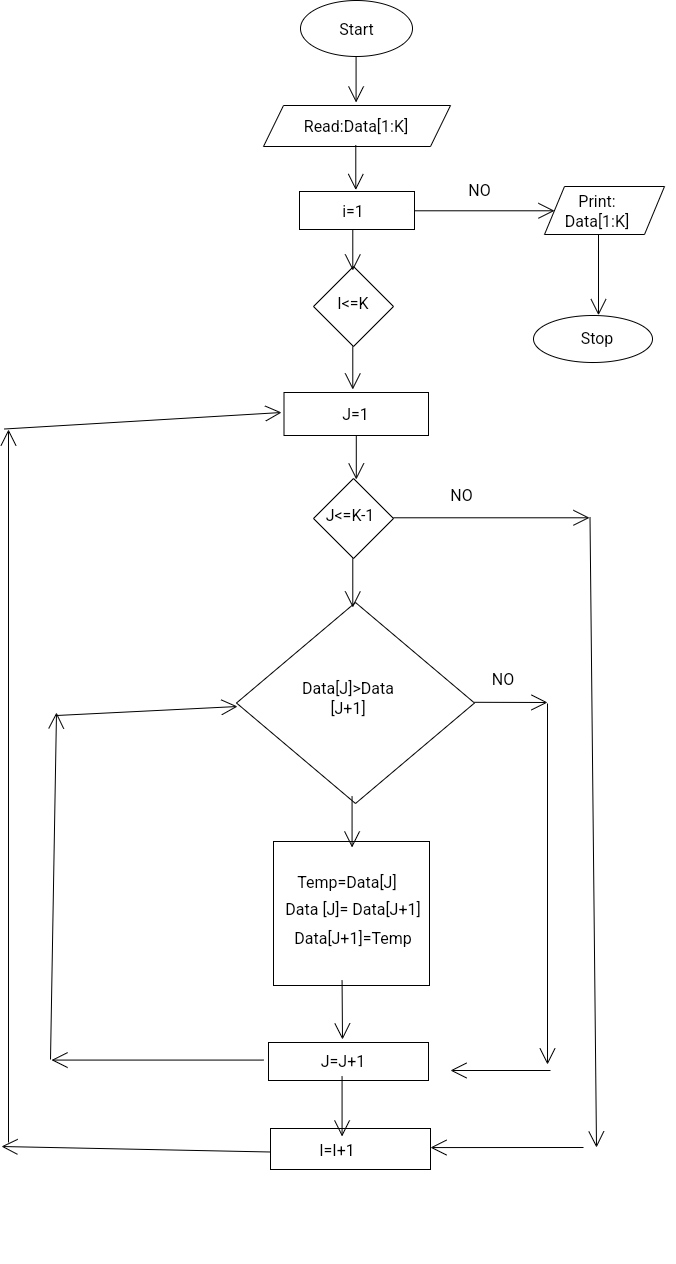

The diagram above was exported from draw.io. Its source (the exported page's mxGraphModel, read from the mxfile embedded in the PNG):
<mxGraphModel dx="1331" dy="1949" grid="0" gridSize="10" guides="1" tooltips="1" connect="1" arrows="1" fold="1" page="0" pageScale="1" pageWidth="850" pageHeight="1100" math="0" shadow="0">
  <root>
    <mxCell id="0" />
    <mxCell id="1" parent="0" />
    <mxCell id="dx-eQqocX1n3RhmiSPIp-46" value="" style="edgeStyle=none;orthogonalLoop=1;jettySize=auto;html=1;rounded=0;fontSize=12;endArrow=open;startSize=14;endSize=14;sourcePerimeterSpacing=8;targetPerimeterSpacing=8;curved=1;" edge="1" parent="1">
      <mxGeometry width="140" relative="1" as="geometry">
        <mxPoint x="326" y="789.79" as="sourcePoint" />
        <mxPoint x="399" y="790" as="targetPoint" />
        <Array as="points" />
      </mxGeometry>
    </mxCell>
    <mxCell id="dx-eQqocX1n3RhmiSPIp-8" value="" style="edgeStyle=none;orthogonalLoop=1;jettySize=auto;html=1;rounded=0;fontSize=12;endArrow=open;startSize=14;endSize=14;sourcePerimeterSpacing=8;targetPerimeterSpacing=8;curved=1;" edge="1" parent="1">
      <mxGeometry width="140" relative="1" as="geometry">
        <mxPoint x="207.58" y="144" as="sourcePoint" />
        <mxPoint x="207.58" y="190" as="targetPoint" />
        <Array as="points" />
      </mxGeometry>
    </mxCell>
    <mxCell id="dx-eQqocX1n3RhmiSPIp-1" value="" style="ellipse;whiteSpace=wrap;html=1;fontSize=16;" vertex="1" parent="1">
      <mxGeometry x="152" y="88" width="112" height="56" as="geometry" />
    </mxCell>
    <mxCell id="dx-eQqocX1n3RhmiSPIp-3" value="Start" style="text;strokeColor=none;fillColor=none;html=1;align=center;verticalAlign=middle;whiteSpace=wrap;rounded=0;fontSize=16;" vertex="1" parent="1">
      <mxGeometry x="170" y="105" width="77" height="24" as="geometry" />
    </mxCell>
    <mxCell id="dx-eQqocX1n3RhmiSPIp-6" value="" style="shape=parallelogram;perimeter=parallelogramPerimeter;whiteSpace=wrap;html=1;fixedSize=1;fontSize=16;" vertex="1" parent="1">
      <mxGeometry x="115" y="193" width="187" height="41" as="geometry" />
    </mxCell>
    <mxCell id="dx-eQqocX1n3RhmiSPIp-7" value="Read:Data[1:K]" style="text;strokeColor=none;fillColor=none;html=1;align=center;verticalAlign=middle;whiteSpace=wrap;rounded=0;fontSize=16;" vertex="1" parent="1">
      <mxGeometry x="178" y="194.5" width="60" height="38" as="geometry" />
    </mxCell>
    <mxCell id="dx-eQqocX1n3RhmiSPIp-9" value="" style="rounded=0;whiteSpace=wrap;html=1;fontSize=16;" vertex="1" parent="1">
      <mxGeometry x="151" y="279" width="115" height="38" as="geometry" />
    </mxCell>
    <mxCell id="dx-eQqocX1n3RhmiSPIp-10" value="i=1" style="text;strokeColor=none;fillColor=none;html=1;align=center;verticalAlign=middle;whiteSpace=wrap;rounded=0;fontSize=16;" vertex="1" parent="1">
      <mxGeometry x="175" y="274" width="60" height="50" as="geometry" />
    </mxCell>
    <mxCell id="dx-eQqocX1n3RhmiSPIp-11" value="" style="edgeStyle=none;orthogonalLoop=1;jettySize=auto;html=1;rounded=0;fontSize=12;endArrow=open;startSize=14;endSize=14;sourcePerimeterSpacing=8;targetPerimeterSpacing=8;curved=1;" edge="1" parent="1">
      <mxGeometry width="140" relative="1" as="geometry">
        <mxPoint x="207.29" y="232.5" as="sourcePoint" />
        <mxPoint x="207.29" y="277.5" as="targetPoint" />
        <Array as="points" />
      </mxGeometry>
    </mxCell>
    <mxCell id="dx-eQqocX1n3RhmiSPIp-12" value="" style="rhombus;whiteSpace=wrap;html=1;fontSize=16;" vertex="1" parent="1">
      <mxGeometry x="165" y="354" width="80" height="80" as="geometry" />
    </mxCell>
    <mxCell id="dx-eQqocX1n3RhmiSPIp-13" value="I&amp;lt;=K" style="text;strokeColor=none;fillColor=none;html=1;align=center;verticalAlign=middle;whiteSpace=wrap;rounded=0;fontSize=16;" vertex="1" parent="1">
      <mxGeometry x="175" y="376" width="60" height="30" as="geometry" />
    </mxCell>
    <mxCell id="dx-eQqocX1n3RhmiSPIp-14" value="" style="rounded=0;whiteSpace=wrap;html=1;fontSize=16;" vertex="1" parent="1">
      <mxGeometry x="135.5" y="480" width="144.5" height="43" as="geometry" />
    </mxCell>
    <mxCell id="dx-eQqocX1n3RhmiSPIp-22" value="J=1" style="text;strokeColor=none;fillColor=none;html=1;align=center;verticalAlign=middle;whiteSpace=wrap;rounded=0;fontSize=16;" vertex="1" parent="1">
      <mxGeometry x="104.25" y="486.5" width="207" height="30" as="geometry" />
    </mxCell>
    <mxCell id="dx-eQqocX1n3RhmiSPIp-23" value="" style="edgeStyle=none;orthogonalLoop=1;jettySize=auto;html=1;rounded=0;fontSize=12;endArrow=open;startSize=14;endSize=14;sourcePerimeterSpacing=8;targetPerimeterSpacing=8;curved=1;" edge="1" parent="1">
      <mxGeometry width="140" relative="1" as="geometry">
        <mxPoint x="266" y="298.29" as="sourcePoint" />
        <mxPoint x="406" y="298.29" as="targetPoint" />
        <Array as="points" />
      </mxGeometry>
    </mxCell>
    <mxCell id="dx-eQqocX1n3RhmiSPIp-24" value="" style="shape=parallelogram;perimeter=parallelogramPerimeter;whiteSpace=wrap;html=1;fixedSize=1;fontSize=16;" vertex="1" parent="1">
      <mxGeometry x="396" y="274" width="120" height="48" as="geometry" />
    </mxCell>
    <mxCell id="dx-eQqocX1n3RhmiSPIp-25" value="Print: Data[1:K]" style="text;strokeColor=none;fillColor=none;html=1;align=center;verticalAlign=middle;whiteSpace=wrap;rounded=0;fontSize=16;" vertex="1" parent="1">
      <mxGeometry x="419" y="284" width="60" height="30" as="geometry" />
    </mxCell>
    <mxCell id="dx-eQqocX1n3RhmiSPIp-26" value="NO" style="text;strokeColor=none;fillColor=none;html=1;align=center;verticalAlign=middle;whiteSpace=wrap;rounded=0;fontSize=16;" vertex="1" parent="1">
      <mxGeometry x="302" y="263" width="59" height="30" as="geometry" />
    </mxCell>
    <mxCell id="dx-eQqocX1n3RhmiSPIp-30" value="" style="edgeStyle=none;orthogonalLoop=1;jettySize=auto;html=1;rounded=0;fontSize=12;endArrow=open;startSize=14;endSize=14;sourcePerimeterSpacing=8;targetPerimeterSpacing=8;curved=1;" edge="1" parent="1">
      <mxGeometry width="140" relative="1" as="geometry">
        <mxPoint x="450" y="322" as="sourcePoint" />
        <mxPoint x="450" y="402.71" as="targetPoint" />
        <Array as="points" />
      </mxGeometry>
    </mxCell>
    <mxCell id="dx-eQqocX1n3RhmiSPIp-31" value="" style="ellipse;whiteSpace=wrap;html=1;fontSize=16;" vertex="1" parent="1">
      <mxGeometry x="385" y="403" width="119" height="47" as="geometry" />
    </mxCell>
    <mxCell id="dx-eQqocX1n3RhmiSPIp-33" value="Stop" style="text;strokeColor=none;fillColor=none;html=1;align=center;verticalAlign=middle;whiteSpace=wrap;rounded=0;fontSize=16;" vertex="1" parent="1">
      <mxGeometry x="371" y="402" width="156" height="48" as="geometry" />
    </mxCell>
    <mxCell id="dx-eQqocX1n3RhmiSPIp-34" value="" style="rhombus;whiteSpace=wrap;html=1;fontSize=16;" vertex="1" parent="1">
      <mxGeometry x="165" y="566" width="80" height="80" as="geometry" />
    </mxCell>
    <mxCell id="dx-eQqocX1n3RhmiSPIp-35" value="J&amp;lt;=K-1" style="text;strokeColor=none;fillColor=none;html=1;align=center;verticalAlign=middle;whiteSpace=wrap;rounded=0;fontSize=16;" vertex="1" parent="1">
      <mxGeometry x="169" y="583" width="66" height="40" as="geometry" />
    </mxCell>
    <mxCell id="dx-eQqocX1n3RhmiSPIp-40" value="" style="edgeStyle=none;orthogonalLoop=1;jettySize=auto;html=1;rounded=0;fontSize=12;endArrow=open;startSize=14;endSize=14;sourcePerimeterSpacing=8;targetPerimeterSpacing=8;curved=1;" edge="1" parent="1">
      <mxGeometry width="140" relative="1" as="geometry">
        <mxPoint x="245" y="605.29" as="sourcePoint" />
        <mxPoint x="441" y="605.29" as="targetPoint" />
        <Array as="points" />
      </mxGeometry>
    </mxCell>
    <mxCell id="dx-eQqocX1n3RhmiSPIp-41" value="" style="edgeStyle=none;orthogonalLoop=1;jettySize=auto;html=1;rounded=0;fontSize=12;endArrow=open;startSize=14;endSize=14;sourcePerimeterSpacing=8;targetPerimeterSpacing=8;curved=1;" edge="1" parent="1">
      <mxGeometry width="140" relative="1" as="geometry">
        <mxPoint x="204.29000000000002" y="317" as="sourcePoint" />
        <mxPoint x="204.29000000000002" y="358" as="targetPoint" />
        <Array as="points" />
      </mxGeometry>
    </mxCell>
    <mxCell id="dx-eQqocX1n3RhmiSPIp-42" value="" style="edgeStyle=none;orthogonalLoop=1;jettySize=auto;html=1;rounded=0;fontSize=12;endArrow=open;startSize=14;endSize=14;sourcePerimeterSpacing=8;targetPerimeterSpacing=8;curved=1;" edge="1" parent="1">
      <mxGeometry width="140" relative="1" as="geometry">
        <mxPoint x="204.29" y="434" as="sourcePoint" />
        <mxPoint x="204.29" y="477" as="targetPoint" />
        <Array as="points" />
      </mxGeometry>
    </mxCell>
    <mxCell id="dx-eQqocX1n3RhmiSPIp-43" value="" style="edgeStyle=none;orthogonalLoop=1;jettySize=auto;html=1;rounded=0;fontSize=12;endArrow=open;startSize=14;endSize=14;sourcePerimeterSpacing=8;targetPerimeterSpacing=8;curved=1;" edge="1" parent="1">
      <mxGeometry width="140" relative="1" as="geometry">
        <mxPoint x="207.79" y="523" as="sourcePoint" />
        <mxPoint x="207.79" y="567" as="targetPoint" />
        <Array as="points" />
      </mxGeometry>
    </mxCell>
    <mxCell id="dx-eQqocX1n3RhmiSPIp-44" value="" style="rhombus;whiteSpace=wrap;html=1;fontSize=16;" vertex="1" parent="1">
      <mxGeometry x="88" y="690" width="238" height="201" as="geometry" />
    </mxCell>
    <mxCell id="dx-eQqocX1n3RhmiSPIp-45" value="Data[J]&amp;gt;Data [J+1]" style="text;strokeColor=none;fillColor=none;html=1;align=center;verticalAlign=middle;whiteSpace=wrap;rounded=0;fontSize=16;" vertex="1" parent="1">
      <mxGeometry x="155" y="734" width="90" height="104" as="geometry" />
    </mxCell>
    <mxCell id="dx-eQqocX1n3RhmiSPIp-47" value="NO" style="text;strokeColor=none;fillColor=none;html=1;align=center;verticalAlign=middle;whiteSpace=wrap;rounded=0;fontSize=16;" vertex="1" parent="1">
      <mxGeometry x="276" y="568" width="75" height="30" as="geometry" />
    </mxCell>
    <mxCell id="dx-eQqocX1n3RhmiSPIp-50" value="NO" style="text;strokeColor=none;fillColor=none;html=1;align=center;verticalAlign=middle;whiteSpace=wrap;rounded=0;fontSize=16;" vertex="1" parent="1">
      <mxGeometry x="325" y="752" width="60" height="30" as="geometry" />
    </mxCell>
    <mxCell id="dx-eQqocX1n3RhmiSPIp-51" value="" style="edgeStyle=none;orthogonalLoop=1;jettySize=auto;html=1;rounded=0;fontSize=12;endArrow=open;startSize=14;endSize=14;sourcePerimeterSpacing=8;targetPerimeterSpacing=8;curved=1;" edge="1" parent="1">
      <mxGeometry width="140" relative="1" as="geometry">
        <mxPoint x="204.29000000000002" y="646" as="sourcePoint" />
        <mxPoint x="204.29000000000002" y="695" as="targetPoint" />
        <Array as="points" />
      </mxGeometry>
    </mxCell>
    <mxCell id="dx-eQqocX1n3RhmiSPIp-52" value="" style="rounded=0;whiteSpace=wrap;html=1;fontSize=16;" vertex="1" parent="1">
      <mxGeometry x="125" y="929" width="156" height="144" as="geometry" />
    </mxCell>
    <mxCell id="dx-eQqocX1n3RhmiSPIp-53" value="Temp=Data[J]" style="text;strokeColor=none;fillColor=none;html=1;align=center;verticalAlign=middle;whiteSpace=wrap;rounded=0;fontSize=16;" vertex="1" parent="1">
      <mxGeometry x="169" y="933" width="60" height="74" as="geometry" />
    </mxCell>
    <mxCell id="dx-eQqocX1n3RhmiSPIp-54" value="Data [J]= Data[J+1]" style="text;strokeColor=none;fillColor=none;html=1;align=center;verticalAlign=middle;whiteSpace=wrap;rounded=0;fontSize=16;" vertex="1" parent="1">
      <mxGeometry x="126" y="982" width="158" height="30" as="geometry" />
    </mxCell>
    <mxCell id="dx-eQqocX1n3RhmiSPIp-55" value="Data[J+1]=Temp" style="text;strokeColor=none;fillColor=none;html=1;align=center;verticalAlign=middle;whiteSpace=wrap;rounded=0;fontSize=16;" vertex="1" parent="1">
      <mxGeometry x="175" y="1015" width="60" height="22" as="geometry" />
    </mxCell>
    <mxCell id="dx-eQqocX1n3RhmiSPIp-56" value="" style="rounded=0;whiteSpace=wrap;html=1;fontSize=16;" vertex="1" parent="1">
      <mxGeometry x="120" y="1130" width="160" height="38" as="geometry" />
    </mxCell>
    <mxCell id="dx-eQqocX1n3RhmiSPIp-57" value="J=J+1" style="text;strokeColor=none;fillColor=none;html=1;align=center;verticalAlign=middle;whiteSpace=wrap;rounded=0;fontSize=16;" vertex="1" parent="1">
      <mxGeometry x="165" y="947" width="60" height="404" as="geometry" />
    </mxCell>
    <mxCell id="dx-eQqocX1n3RhmiSPIp-58" value="" style="rounded=0;whiteSpace=wrap;html=1;fontSize=16;" vertex="1" parent="1">
      <mxGeometry x="122" y="1216" width="160" height="41" as="geometry" />
    </mxCell>
    <mxCell id="dx-eQqocX1n3RhmiSPIp-59" value="I=I+1" style="text;strokeColor=none;fillColor=none;html=1;align=center;verticalAlign=middle;whiteSpace=wrap;rounded=0;fontSize=16;" vertex="1" parent="1">
      <mxGeometry x="159" y="1205" width="60" height="66" as="geometry" />
    </mxCell>
    <mxCell id="dx-eQqocX1n3RhmiSPIp-60" value="" style="edgeStyle=none;orthogonalLoop=1;jettySize=auto;html=1;rounded=0;fontSize=12;endArrow=open;startSize=14;endSize=14;sourcePerimeterSpacing=8;targetPerimeterSpacing=8;curved=1;" edge="1" parent="1">
      <mxGeometry width="140" relative="1" as="geometry">
        <mxPoint x="441.5" y="604.5" as="sourcePoint" />
        <mxPoint x="448" y="1235" as="targetPoint" />
        <Array as="points" />
      </mxGeometry>
    </mxCell>
    <mxCell id="dx-eQqocX1n3RhmiSPIp-61" value="" style="edgeStyle=none;orthogonalLoop=1;jettySize=auto;html=1;rounded=0;fontSize=12;endArrow=open;startSize=14;endSize=14;sourcePerimeterSpacing=8;targetPerimeterSpacing=8;curved=1;" edge="1" parent="1">
      <mxGeometry width="140" relative="1" as="geometry">
        <mxPoint x="399" y="791" as="sourcePoint" />
        <mxPoint x="399" y="1152" as="targetPoint" />
        <Array as="points" />
      </mxGeometry>
    </mxCell>
    <mxCell id="dx-eQqocX1n3RhmiSPIp-63" value="" style="edgeStyle=none;orthogonalLoop=1;jettySize=auto;html=1;rounded=0;fontSize=12;endArrow=open;startSize=14;endSize=14;sourcePerimeterSpacing=8;targetPerimeterSpacing=8;curved=1;" edge="1" parent="1">
      <mxGeometry width="140" relative="1" as="geometry">
        <mxPoint x="402" y="1158" as="sourcePoint" />
        <mxPoint x="302" y="1158" as="targetPoint" />
        <Array as="points" />
      </mxGeometry>
    </mxCell>
    <mxCell id="dx-eQqocX1n3RhmiSPIp-66" value="" style="edgeStyle=none;orthogonalLoop=1;jettySize=auto;html=1;rounded=0;fontSize=12;endArrow=open;startSize=14;endSize=14;sourcePerimeterSpacing=8;targetPerimeterSpacing=8;curved=1;" edge="1" parent="1">
      <mxGeometry width="140" relative="1" as="geometry">
        <mxPoint x="435" y="1235" as="sourcePoint" />
        <mxPoint x="282" y="1235.07" as="targetPoint" />
        <Array as="points" />
      </mxGeometry>
    </mxCell>
    <mxCell id="dx-eQqocX1n3RhmiSPIp-67" value="" style="edgeStyle=none;orthogonalLoop=1;jettySize=auto;html=1;rounded=0;fontSize=12;endArrow=open;startSize=14;endSize=14;sourcePerimeterSpacing=8;targetPerimeterSpacing=8;curved=1;" edge="1" parent="1">
      <mxGeometry width="140" relative="1" as="geometry">
        <mxPoint x="193.57" y="1068" as="sourcePoint" />
        <mxPoint x="194" y="1127" as="targetPoint" />
        <Array as="points" />
      </mxGeometry>
    </mxCell>
    <mxCell id="dx-eQqocX1n3RhmiSPIp-68" value="" style="edgeStyle=none;orthogonalLoop=1;jettySize=auto;html=1;rounded=0;fontSize=12;endArrow=open;startSize=14;endSize=14;sourcePerimeterSpacing=8;targetPerimeterSpacing=8;curved=1;" edge="1" parent="1">
      <mxGeometry width="140" relative="1" as="geometry">
        <mxPoint x="203.57" y="884" as="sourcePoint" />
        <mxPoint x="203.57" y="935" as="targetPoint" />
        <Array as="points" />
      </mxGeometry>
    </mxCell>
    <mxCell id="dx-eQqocX1n3RhmiSPIp-69" value="" style="edgeStyle=none;orthogonalLoop=1;jettySize=auto;html=1;rounded=0;fontSize=12;endArrow=open;startSize=14;endSize=14;sourcePerimeterSpacing=8;targetPerimeterSpacing=8;curved=1;" edge="1" parent="1">
      <mxGeometry width="140" relative="1" as="geometry">
        <mxPoint x="193.57" y="1164" as="sourcePoint" />
        <mxPoint x="193.57" y="1224" as="targetPoint" />
        <Array as="points" />
      </mxGeometry>
    </mxCell>
    <mxCell id="dx-eQqocX1n3RhmiSPIp-70" value="" style="edgeStyle=none;orthogonalLoop=1;jettySize=auto;html=1;rounded=0;fontSize=12;endArrow=open;startSize=14;endSize=14;sourcePerimeterSpacing=8;targetPerimeterSpacing=8;curved=1;" edge="1" parent="1">
      <mxGeometry width="140" relative="1" as="geometry">
        <mxPoint x="122" y="1239.5" as="sourcePoint" />
        <mxPoint x="-147" y="1234" as="targetPoint" />
        <Array as="points" />
      </mxGeometry>
    </mxCell>
    <mxCell id="dx-eQqocX1n3RhmiSPIp-71" value="" style="edgeStyle=none;orthogonalLoop=1;jettySize=auto;html=1;rounded=0;fontSize=12;endArrow=open;startSize=14;endSize=14;sourcePerimeterSpacing=8;targetPerimeterSpacing=8;curved=1;" edge="1" parent="1">
      <mxGeometry width="140" relative="1" as="geometry">
        <mxPoint x="115" y="1147.57" as="sourcePoint" />
        <mxPoint x="-97" y="1147.57" as="targetPoint" />
        <Array as="points" />
      </mxGeometry>
    </mxCell>
    <mxCell id="dx-eQqocX1n3RhmiSPIp-72" value="" style="edgeStyle=none;orthogonalLoop=1;jettySize=auto;html=1;rounded=0;fontSize=12;endArrow=open;startSize=14;endSize=14;sourcePerimeterSpacing=8;targetPerimeterSpacing=8;curved=1;" edge="1" parent="1">
      <mxGeometry width="140" relative="1" as="geometry">
        <mxPoint x="-98" y="1147" as="sourcePoint" />
        <mxPoint x="-92" y="800" as="targetPoint" />
        <Array as="points" />
      </mxGeometry>
    </mxCell>
    <mxCell id="dx-eQqocX1n3RhmiSPIp-73" value="" style="edgeStyle=none;orthogonalLoop=1;jettySize=auto;html=1;rounded=0;fontSize=12;endArrow=open;startSize=14;endSize=14;sourcePerimeterSpacing=8;targetPerimeterSpacing=8;curved=1;" edge="1" parent="1">
      <mxGeometry width="140" relative="1" as="geometry">
        <mxPoint x="-92" y="803" as="sourcePoint" />
        <mxPoint x="89" y="794" as="targetPoint" />
        <Array as="points" />
      </mxGeometry>
    </mxCell>
    <mxCell id="dx-eQqocX1n3RhmiSPIp-74" value="" style="edgeStyle=none;orthogonalLoop=1;jettySize=auto;html=1;rounded=0;fontSize=12;endArrow=open;startSize=14;endSize=14;sourcePerimeterSpacing=8;targetPerimeterSpacing=8;curved=1;" edge="1" parent="1">
      <mxGeometry width="140" relative="1" as="geometry">
        <mxPoint x="-140" y="1230" as="sourcePoint" />
        <mxPoint x="-140" y="517" as="targetPoint" />
        <Array as="points" />
      </mxGeometry>
    </mxCell>
    <mxCell id="dx-eQqocX1n3RhmiSPIp-75" value="" style="edgeStyle=none;orthogonalLoop=1;jettySize=auto;html=1;rounded=0;fontSize=12;endArrow=open;startSize=14;endSize=14;sourcePerimeterSpacing=8;targetPerimeterSpacing=8;curved=1;" edge="1" parent="1">
      <mxGeometry width="140" relative="1" as="geometry">
        <mxPoint x="-144" y="516.5" as="sourcePoint" />
        <mxPoint x="133" y="500" as="targetPoint" />
        <Array as="points" />
      </mxGeometry>
    </mxCell>
  </root>
</mxGraphModel>